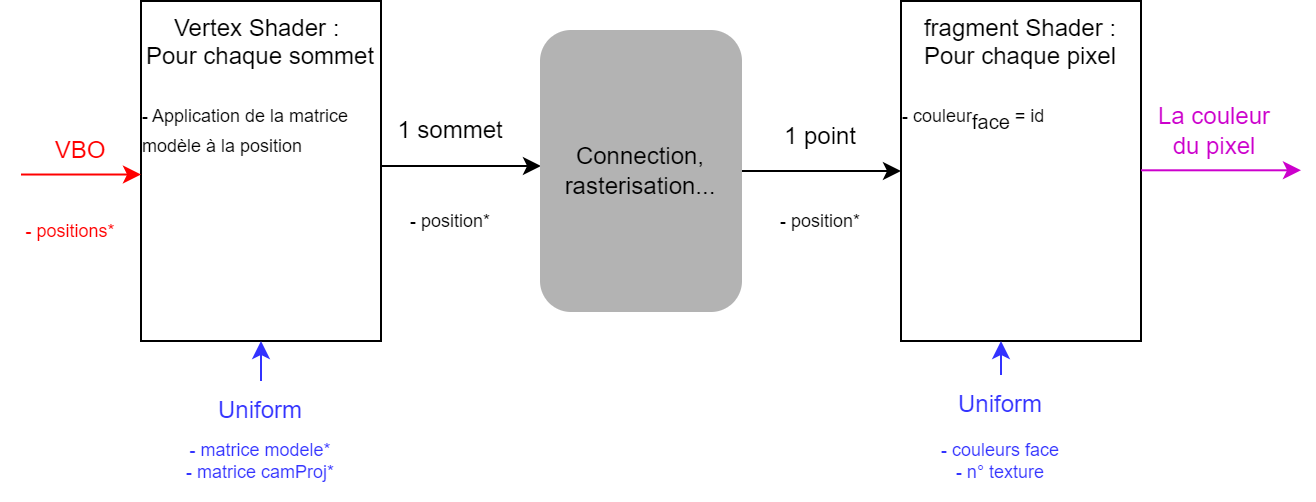

The diagram above was exported from draw.io. Its source (the exported page's mxGraphModel, read from the mxfile embedded in the PNG):
<mxGraphModel dx="950" dy="585" grid="1" gridSize="10" guides="1" tooltips="1" connect="1" arrows="1" fold="1" page="1" pageScale="1" pageWidth="1169" pageHeight="1654" math="0" shadow="0">
  <root>
    <mxCell id="0" />
    <mxCell id="1" parent="0" />
    <mxCell id="R9aIYXGMt73mxW7MGIt1-1" value="Vertex Shader :&amp;nbsp;&lt;br&gt;Pour chaque sommet&lt;br&gt;&lt;br&gt;&lt;div style=&quot;text-align: left;&quot;&gt;&lt;span style=&quot;background-color: initial;&quot;&gt;&lt;font style=&quot;font-size: 9px;&quot;&gt;- Application de la matrice modèle à la position&lt;/font&gt;&lt;/span&gt;&lt;/div&gt;" style="rounded=0;whiteSpace=wrap;html=1;verticalAlign=top;" parent="1" vertex="1">
      <mxGeometry x="420" y="290" width="120" height="170" as="geometry" />
    </mxCell>
    <mxCell id="R9aIYXGMt73mxW7MGIt1-2" value="" style="endArrow=classic;html=1;rounded=0;fontColor=#FF0000;strokeColor=#FF0000;" parent="1" edge="1">
      <mxGeometry width="50" height="50" relative="1" as="geometry">
        <mxPoint x="360" y="376.76" as="sourcePoint" />
        <mxPoint x="420" y="376.76" as="targetPoint" />
      </mxGeometry>
    </mxCell>
    <mxCell id="R9aIYXGMt73mxW7MGIt1-3" value="VBO" style="text;html=1;strokeColor=none;fillColor=none;align=center;verticalAlign=middle;whiteSpace=wrap;rounded=0;fontColor=#FF0000;" parent="1" vertex="1">
      <mxGeometry x="360" y="350" width="60" height="30" as="geometry" />
    </mxCell>
    <mxCell id="R9aIYXGMt73mxW7MGIt1-4" value="Uniform" style="text;html=1;strokeColor=none;fillColor=none;align=center;verticalAlign=middle;whiteSpace=wrap;rounded=0;fontColor=#3333FF;" parent="1" vertex="1">
      <mxGeometry x="450" y="480" width="60" height="30" as="geometry" />
    </mxCell>
    <mxCell id="R9aIYXGMt73mxW7MGIt1-5" value="" style="endArrow=classic;html=1;rounded=0;fontColor=#FF0000;strokeColor=#3333FF;" parent="1" edge="1">
      <mxGeometry width="50" height="50" relative="1" as="geometry">
        <mxPoint x="480" y="480" as="sourcePoint" />
        <mxPoint x="480" y="460" as="targetPoint" />
      </mxGeometry>
    </mxCell>
    <mxCell id="R9aIYXGMt73mxW7MGIt1-12" value="" style="endArrow=classic;html=1;rounded=0;" parent="1" edge="1">
      <mxGeometry width="50" height="50" relative="1" as="geometry">
        <mxPoint x="540" y="372.5" as="sourcePoint" />
        <mxPoint x="620" y="372.5" as="targetPoint" />
      </mxGeometry>
    </mxCell>
    <mxCell id="j9u7WpE4ALorNl15ndxJ-44" value="fragment Shader :&lt;br&gt;Pour chaque pixel&lt;br&gt;&lt;br&gt;&lt;div style=&quot;text-align: left;&quot;&gt;&lt;span style=&quot;font-size: 9px; background-color: initial;&quot;&gt;- couleur&lt;/span&gt;&lt;sub style=&quot;background-color: initial;&quot;&gt;face&lt;/sub&gt;&lt;span style=&quot;font-size: 9px; background-color: initial;&quot;&gt; = id&amp;nbsp; &amp;nbsp; &amp;nbsp; &amp;nbsp; &amp;nbsp; &amp;nbsp; &amp;nbsp; &amp;nbsp; &amp;nbsp; &amp;nbsp;&lt;/span&gt;&lt;/div&gt;" style="rounded=0;whiteSpace=wrap;html=1;verticalAlign=top;" parent="1" vertex="1">
      <mxGeometry x="800" y="290" width="120" height="170" as="geometry" />
    </mxCell>
    <mxCell id="j9u7WpE4ALorNl15ndxJ-46" value="" style="endArrow=classic;html=1;rounded=0;exitX=1;exitY=0.5;exitDx=0;exitDy=0;" parent="1" source="j9u7WpE4ALorNl15ndxJ-56" target="j9u7WpE4ALorNl15ndxJ-44" edge="1">
      <mxGeometry width="50" height="50" relative="1" as="geometry">
        <mxPoint x="1090" y="374.76" as="sourcePoint" />
        <mxPoint x="1170" y="374.76" as="targetPoint" />
      </mxGeometry>
    </mxCell>
    <mxCell id="j9u7WpE4ALorNl15ndxJ-48" value="1 point" style="text;html=1;strokeColor=none;fillColor=none;align=center;verticalAlign=middle;whiteSpace=wrap;rounded=0;" parent="1" vertex="1">
      <mxGeometry x="730" y="342.5" width="60" height="30" as="geometry" />
    </mxCell>
    <mxCell id="j9u7WpE4ALorNl15ndxJ-50" value="" style="endArrow=classic;html=1;rounded=0;strokeColor=#CC00CC;" parent="1" edge="1">
      <mxGeometry width="50" height="50" relative="1" as="geometry">
        <mxPoint x="920" y="374.65" as="sourcePoint" />
        <mxPoint x="1000" y="374.65" as="targetPoint" />
      </mxGeometry>
    </mxCell>
    <mxCell id="j9u7WpE4ALorNl15ndxJ-54" value="&lt;font color=&quot;#cc00cc&quot;&gt;La couleur du pixel&lt;/font&gt;" style="text;html=1;strokeColor=none;fillColor=none;align=center;verticalAlign=middle;whiteSpace=wrap;rounded=0;" parent="1" vertex="1">
      <mxGeometry x="926.5" y="340" width="60" height="30" as="geometry" />
    </mxCell>
    <mxCell id="j9u7WpE4ALorNl15ndxJ-56" value="Connection, rasterisation..." style="rounded=1;whiteSpace=wrap;html=1;strokeColor=#B3B3B3;fillColor=#B3B3B3;" parent="1" vertex="1">
      <mxGeometry x="620" y="305" width="100" height="140" as="geometry" />
    </mxCell>
    <mxCell id="j9u7WpE4ALorNl15ndxJ-58" value="" style="endArrow=classic;html=1;rounded=0;fontColor=#FF0000;strokeColor=#3333FF;exitX=0.5;exitY=0;exitDx=0;exitDy=0;" parent="1" source="j9u7WpE4ALorNl15ndxJ-59" edge="1">
      <mxGeometry width="50" height="50" relative="1" as="geometry">
        <mxPoint x="850" y="490" as="sourcePoint" />
        <mxPoint x="850" y="460" as="targetPoint" />
      </mxGeometry>
    </mxCell>
    <mxCell id="j9u7WpE4ALorNl15ndxJ-59" value="Uniform" style="text;html=1;strokeColor=none;fillColor=none;align=center;verticalAlign=middle;whiteSpace=wrap;rounded=0;fontColor=#3333FF;" parent="1" vertex="1">
      <mxGeometry x="820" y="477" width="60" height="30" as="geometry" />
    </mxCell>
    <mxCell id="j9u7WpE4ALorNl15ndxJ-63" value="1 sommet" style="text;html=1;strokeColor=none;fillColor=none;align=center;verticalAlign=middle;whiteSpace=wrap;rounded=0;" parent="1" vertex="1">
      <mxGeometry x="540" y="340" width="70" height="30" as="geometry" />
    </mxCell>
    <mxCell id="j9u7WpE4ALorNl15ndxJ-65" value="- positions*" style="text;align=center;verticalAlign=middle;resizable=0;points=[];autosize=1;strokeColor=none;fillColor=none;fontSize=9;fontColor=#FF0000;" parent="1" vertex="1">
      <mxGeometry x="350" y="395" width="70" height="20" as="geometry" />
    </mxCell>
    <mxCell id="j9u7WpE4ALorNl15ndxJ-66" value="- matrice modele*&#10;- matrice camProj*" style="text;align=center;verticalAlign=middle;resizable=0;points=[];autosize=1;strokeColor=none;fillColor=none;fontSize=9;fontColor=#3333FF;fontStyle=0" parent="1" vertex="1">
      <mxGeometry x="430" y="500" width="100" height="40" as="geometry" />
    </mxCell>
    <mxCell id="j9u7WpE4ALorNl15ndxJ-69" value="- position*" style="text;align=center;verticalAlign=middle;resizable=0;points=[];autosize=1;strokeColor=none;fillColor=none;fontSize=9;fontColor=#000000;" parent="1" vertex="1">
      <mxGeometry x="545" y="390" width="60" height="20" as="geometry" />
    </mxCell>
    <mxCell id="yZNYXsLpvncfmWdorTTr-7" value="- couleurs face&#10;- n° texture" style="text;align=center;verticalAlign=middle;resizable=0;points=[];autosize=1;strokeColor=none;fillColor=none;fontSize=9;fontColor=#3333FF;" parent="1" vertex="1">
      <mxGeometry x="810" y="500" width="80" height="40" as="geometry" />
    </mxCell>
    <mxCell id="0bkkpEUSFk_DkG3AUi4P-1" value="- position*" style="text;align=center;verticalAlign=middle;resizable=0;points=[];autosize=1;strokeColor=none;fillColor=none;fontSize=9;fontColor=#000000;" parent="1" vertex="1">
      <mxGeometry x="730" y="390" width="60" height="20" as="geometry" />
    </mxCell>
  </root>
</mxGraphModel>